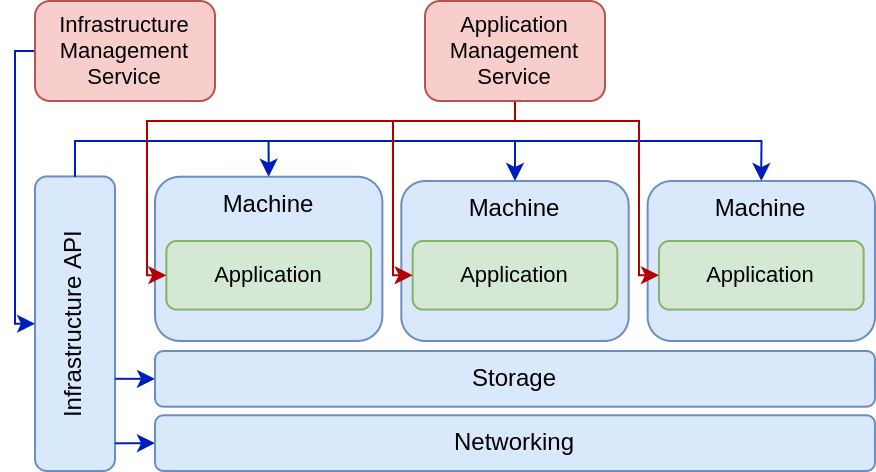

The diagram above was exported from draw.io. Its source (the exported page's mxGraphModel, read from the mxfile embedded in the PNG):
<mxGraphModel dx="-137" dy="439" grid="1" gridSize="10" guides="1" tooltips="1" connect="1" arrows="1" fold="1" page="1" pageScale="1" pageWidth="850" pageHeight="1100" math="0" shadow="0">
  <root>
    <mxCell id="0" />
    <mxCell id="1" parent="0" />
    <mxCell id="96" style="edgeStyle=none;rounded=0;html=1;exitX=0.003;exitY=0.303;exitDx=0;exitDy=0;entryX=1;entryY=0.75;entryDx=0;entryDy=0;strokeWidth=1;fontSize=11;startArrow=none;startFill=0;exitPerimeter=0;" parent="1" edge="1">
      <mxGeometry relative="1" as="geometry">
        <mxPoint x="2091.16" y="2504.125" as="targetPoint" />
      </mxGeometry>
    </mxCell>
    <mxCell id="95" style="edgeStyle=none;rounded=0;html=1;exitX=0.019;exitY=0.702;exitDx=0;exitDy=0;entryX=1;entryY=0.5;entryDx=0;entryDy=0;strokeWidth=1;fontSize=11;startArrow=none;startFill=0;exitPerimeter=0;" parent="1" edge="1">
      <mxGeometry relative="1" as="geometry">
        <mxPoint x="1956" y="2527.145" as="targetPoint" />
      </mxGeometry>
    </mxCell>
    <mxCell id="139" value="Infrastructure API" style="rounded=1;whiteSpace=wrap;html=1;container=0;verticalAlign=middle;horizontal=0;fillColor=#dae8fc;strokeColor=#6c8ebf;" vertex="1" parent="1">
      <mxGeometry x="940" y="197.72" width="40" height="147.28" as="geometry" />
    </mxCell>
    <mxCell id="160" style="edgeStyle=none;html=1;exitX=1;exitY=0.687;exitDx=0;exitDy=0;entryX=0;entryY=0.5;entryDx=0;entryDy=0;exitPerimeter=0;fillColor=#0050ef;strokeColor=#001DBC;" edge="1" parent="1" source="139" target="142">
      <mxGeometry relative="1" as="geometry" />
    </mxCell>
    <mxCell id="142" value="Storage" style="rounded=1;whiteSpace=wrap;html=1;container=0;fillColor=#dae8fc;strokeColor=#6c8ebf;" vertex="1" parent="1">
      <mxGeometry x="1000" y="285.00000000000017" width="360" height="27.86" as="geometry" />
    </mxCell>
    <mxCell id="159" style="edgeStyle=none;html=1;exitX=1;exitY=0.906;exitDx=0;exitDy=0;entryX=0;entryY=0.5;entryDx=0;entryDy=0;exitPerimeter=0;fillColor=#0050ef;strokeColor=#001DBC;" edge="1" parent="1" source="139" target="144">
      <mxGeometry relative="1" as="geometry" />
    </mxCell>
    <mxCell id="144" value="Networking" style="rounded=1;whiteSpace=wrap;html=1;container=0;fillColor=#dae8fc;strokeColor=#6c8ebf;" vertex="1" parent="1">
      <mxGeometry x="1000" y="317.14000000000004" width="360" height="27.86" as="geometry" />
    </mxCell>
    <mxCell id="145" value="Machine" style="rounded=1;whiteSpace=wrap;html=1;container=0;verticalAlign=top;fillColor=#dae8fc;strokeColor=#6c8ebf;" vertex="1" parent="1">
      <mxGeometry x="1123.16" y="200" width="113.68" height="80" as="geometry" />
    </mxCell>
    <mxCell id="146" style="edgeStyle=orthogonalEdgeStyle;rounded=0;html=1;exitX=0.5;exitY=0;exitDx=0;exitDy=0;entryX=0.5;entryY=0;entryDx=0;entryDy=0;fillColor=#0050ef;strokeColor=#001DBC;" edge="1" parent="1" source="139" target="145">
      <mxGeometry relative="1" as="geometry">
        <Array as="points">
          <mxPoint x="960" y="180" />
          <mxPoint x="1180" y="180" />
        </Array>
      </mxGeometry>
    </mxCell>
    <mxCell id="147" value="Machine" style="rounded=1;whiteSpace=wrap;html=1;container=0;verticalAlign=top;fillColor=#dae8fc;strokeColor=#6c8ebf;" vertex="1" parent="1">
      <mxGeometry x="1000" y="197.86" width="113.68" height="82.14" as="geometry" />
    </mxCell>
    <mxCell id="148" style="edgeStyle=orthogonalEdgeStyle;rounded=0;html=1;exitX=0.5;exitY=0;exitDx=0;exitDy=0;entryX=0.5;entryY=0;entryDx=0;entryDy=0;fillColor=#0050ef;strokeColor=#001DBC;" edge="1" parent="1" source="139" target="147">
      <mxGeometry relative="1" as="geometry">
        <Array as="points">
          <mxPoint x="960" y="180" />
          <mxPoint x="1057" y="180" />
        </Array>
      </mxGeometry>
    </mxCell>
    <mxCell id="149" value="Machine" style="rounded=1;whiteSpace=wrap;html=1;container=0;verticalAlign=top;fillColor=#dae8fc;strokeColor=#6c8ebf;" vertex="1" parent="1">
      <mxGeometry x="1246.32" y="200" width="113.68" height="80" as="geometry" />
    </mxCell>
    <mxCell id="151" value="Application" style="rounded=1;whiteSpace=wrap;html=1;container=0;fontSize=11;fillColor=#d5e8d4;strokeColor=#82b366;" vertex="1" parent="1">
      <mxGeometry x="1005.6800000000001" y="230" width="102.31578947368419" height="34.29" as="geometry" />
    </mxCell>
    <mxCell id="152" value="Application" style="rounded=1;whiteSpace=wrap;html=1;container=0;fontSize=11;fillColor=#d5e8d4;strokeColor=#82b366;" vertex="1" parent="1">
      <mxGeometry x="1128.8400000000001" y="230" width="102.31578947368419" height="34.29" as="geometry" />
    </mxCell>
    <mxCell id="153" value="Application" style="rounded=1;whiteSpace=wrap;html=1;container=0;fontSize=11;fillColor=#d5e8d4;strokeColor=#82b366;" vertex="1" parent="1">
      <mxGeometry x="1252" y="230" width="102.31578947368419" height="34.29" as="geometry" />
    </mxCell>
    <mxCell id="154" style="edgeStyle=orthogonalEdgeStyle;rounded=0;html=1;exitX=0.5;exitY=0;exitDx=0;exitDy=0;entryX=0.5;entryY=0;entryDx=0;entryDy=0;fillColor=#0050ef;strokeColor=#001DBC;" edge="1" parent="1" source="139" target="149">
      <mxGeometry relative="1" as="geometry">
        <Array as="points">
          <mxPoint x="960" y="180" />
          <mxPoint x="1303" y="180" />
        </Array>
      </mxGeometry>
    </mxCell>
    <mxCell id="162" style="edgeStyle=orthogonalEdgeStyle;html=1;exitX=0.5;exitY=1;exitDx=0;exitDy=0;entryX=0;entryY=0.5;entryDx=0;entryDy=0;rounded=0;fillColor=#e51400;strokeColor=#B20000;" edge="1" parent="1" source="161" target="153">
      <mxGeometry relative="1" as="geometry">
        <Array as="points">
          <mxPoint x="1180" y="170" />
          <mxPoint x="1242" y="170" />
          <mxPoint x="1242" y="247" />
        </Array>
      </mxGeometry>
    </mxCell>
    <mxCell id="163" style="edgeStyle=orthogonalEdgeStyle;rounded=0;html=1;exitX=0.5;exitY=1;exitDx=0;exitDy=0;entryX=0;entryY=0.5;entryDx=0;entryDy=0;fillColor=#e51400;strokeColor=#B20000;" edge="1" parent="1" source="161" target="152">
      <mxGeometry relative="1" as="geometry">
        <Array as="points">
          <mxPoint x="1180" y="170" />
          <mxPoint x="1119" y="170" />
          <mxPoint x="1119" y="247" />
        </Array>
      </mxGeometry>
    </mxCell>
    <mxCell id="164" style="edgeStyle=orthogonalEdgeStyle;rounded=0;html=1;exitX=0.5;exitY=1;exitDx=0;exitDy=0;entryX=0;entryY=0.5;entryDx=0;entryDy=0;fillColor=#e51400;strokeColor=#B20000;" edge="1" parent="1" source="161" target="151">
      <mxGeometry relative="1" as="geometry">
        <Array as="points">
          <mxPoint x="1180" y="170" />
          <mxPoint x="996" y="170" />
          <mxPoint x="996" y="247" />
        </Array>
      </mxGeometry>
    </mxCell>
    <mxCell id="161" value="Application Management Service" style="rounded=1;whiteSpace=wrap;html=1;container=0;fontSize=11;fillColor=#f8cecc;strokeColor=#b85450;" vertex="1" parent="1">
      <mxGeometry x="1135" y="110" width="90" height="50" as="geometry" />
    </mxCell>
    <mxCell id="166" style="edgeStyle=orthogonalEdgeStyle;rounded=0;html=1;exitX=0;exitY=0.5;exitDx=0;exitDy=0;entryX=0;entryY=0.5;entryDx=0;entryDy=0;fillColor=#0050ef;strokeColor=#001DBC;" edge="1" parent="1" source="165" target="139">
      <mxGeometry relative="1" as="geometry" />
    </mxCell>
    <mxCell id="165" value="Infrastructure Management Service" style="rounded=1;whiteSpace=wrap;html=1;container=0;fontSize=11;fillColor=#f8cecc;strokeColor=#b85450;" vertex="1" parent="1">
      <mxGeometry x="940" y="110" width="90" height="50" as="geometry" />
    </mxCell>
  </root>
</mxGraphModel>